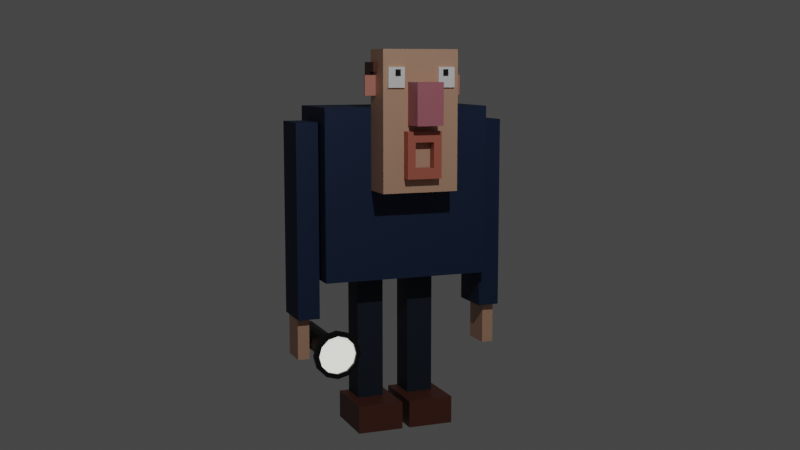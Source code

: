 # Source: part4.blend  (saved by Blender 2.92.15; exported with 4.5.12 LTS)
import bpy
from mathutils import Matrix  # noqa: F401  (used for matrix-valued properties, if any)

bpy.ops.wm.read_factory_settings(use_empty=True)
scene = bpy.context.scene
scene.name = 'Scene'

# ---- collections
col_collection = bpy.data.collections.new('Collection'); scene.collection.children.link(col_collection)
col_head = bpy.data.collections.new('Head'); col_collection.children.link(col_head)
col_body = bpy.data.collections.new('Body'); col_collection.children.link(col_body)

# ---- materials (node trees are filled in below, after node groups)
mat_black = bpy.data.materials.new('Black')
mat_black.use_transparent_shadow = False
mat_flash_light = bpy.data.materials.new('Flash-Light')
mat_flash_light.use_transparent_shadow = False
mat_white = bpy.data.materials.new('White')
mat_white.use_transparent_shadow = False
mat_skin = bpy.data.materials.new('Skin')
mat_skin.use_transparent_shadow = False
mat_pink = bpy.data.materials.new('Pink')
mat_pink.use_transparent_shadow = False
mat_skin_001 = bpy.data.materials.new('Skin.001')
mat_skin_001.use_transparent_shadow = False
mat_brown = bpy.data.materials.new('Brown')
mat_brown.use_transparent_shadow = False
mat_mouth = bpy.data.materials.new('Mouth')
mat_mouth.use_transparent_shadow = False
mat_jacket = bpy.data.materials.new('Jacket')
mat_jacket.alpha_threshold = 0.0
mat_jacket.use_transparent_shadow = False
mat_jacket.line_color = (0.0, 0.0, 0.0, 1.0)
mat_pants = bpy.data.materials.new('Pants')
mat_pants.alpha_threshold = 0.0
mat_pants.use_transparent_shadow = False
mat_pants.line_color = (0.0, 0.0, 0.0, 1.0)

# ---- material node trees
mat_black.use_nodes = True; mat_black.node_tree.nodes.clear()
_N = mat_black.node_tree.nodes; _L = mat_black.node_tree.links
n0 = _N.new('ShaderNodeBsdfPrincipled'); n0.name = 'Principled BSDF'; n0.location = (10, 300)
n0.distribution = 'GGX'
n0.subsurface_method = 'BURLEY'
n0.inputs[0].default_value = (0.0, 0.0, 0.0, 1.0)
n0.inputs[3].default_value = 1.45
n0.inputs[27].default_value = (0.0, 0.0, 0.0, 1.0)
n0.inputs[28].default_value = 1.0
n1 = _N.new('ShaderNodeOutputMaterial'); n1.name = 'Material Output'; n1.location = (300, 300)
_L.new(n0.outputs[0], n1.inputs[0])
n1.is_active_output = True
mat_flash_light.use_nodes = True; mat_flash_light.node_tree.nodes.clear()
_N = mat_flash_light.node_tree.nodes; _L = mat_flash_light.node_tree.links
n0 = _N.new('ShaderNodeBsdfPrincipled'); n0.name = 'Principled BSDF'; n0.location = (10, 300)
n0.distribution = 'GGX'
n0.subsurface_method = 'BURLEY'
n0.inputs[0].default_value = (0.8, 0.7305, 0.2469, 1.0)
n0.inputs[3].default_value = 1.45
n0.inputs[28].default_value = 1.0
n1 = _N.new('ShaderNodeOutputMaterial'); n1.name = 'Material Output'; n1.location = (300, 300)
_L.new(n0.outputs[0], n1.inputs[0])
n1.is_active_output = True
mat_white.use_nodes = True; mat_white.node_tree.nodes.clear()
_N = mat_white.node_tree.nodes; _L = mat_white.node_tree.links
n0 = _N.new('ShaderNodeOutputMaterial'); n0.name = 'Material Output'; n0.location = (300, 300)
n1 = _N.new('ShaderNodeBsdfPrincipled'); n1.name = 'Principled BSDF'; n1.location = (10, 300)
n1.distribution = 'GGX'
n1.subsurface_method = 'BURLEY'
n1.inputs[0].default_value = (1.0, 1.0, 1.0, 1.0)
n1.inputs[3].default_value = 1.45
n1.inputs[27].default_value = (0.0, 0.0, 0.0, 1.0)
n1.inputs[28].default_value = 1.0
_L.new(n1.outputs[0], n0.inputs[0])
n0.is_active_output = True
mat_skin.use_nodes = True; mat_skin.node_tree.nodes.clear()
_N = mat_skin.node_tree.nodes; _L = mat_skin.node_tree.links
n0 = _N.new('ShaderNodeBsdfPrincipled'); n0.name = 'Principled BSDF'; n0.location = (10, 300)
n0.distribution = 'GGX'
n0.subsurface_method = 'BURLEY'
n0.inputs[0].default_value = (0.65, 0.3776, 0.253, 1.0)
n0.inputs[3].default_value = 1.45
n0.inputs[27].default_value = (0.0, 0.0, 0.0, 1.0)
n0.inputs[28].default_value = 1.0
n1 = _N.new('ShaderNodeOutputMaterial'); n1.name = 'Material Output'; n1.location = (300, 300)
_L.new(n0.outputs[0], n1.inputs[0])
n1.is_active_output = True
mat_pink.use_nodes = True; mat_pink.node_tree.nodes.clear()
_N = mat_pink.node_tree.nodes; _L = mat_pink.node_tree.links
n0 = _N.new('ShaderNodeBsdfPrincipled'); n0.name = 'Principled BSDF'; n0.location = (10, 300)
n0.distribution = 'GGX'
n0.subsurface_method = 'BURLEY'
n0.inputs[0].default_value = (0.5173, 0.1657, 0.2064, 1.0)
n0.inputs[3].default_value = 1.45
n0.inputs[27].default_value = (0.0, 0.0, 0.0, 1.0)
n0.inputs[28].default_value = 1.0
n1 = _N.new('ShaderNodeOutputMaterial'); n1.name = 'Material Output'; n1.location = (300, 300)
_L.new(n0.outputs[0], n1.inputs[0])
n1.is_active_output = True
mat_skin_001.use_nodes = True; mat_skin_001.node_tree.nodes.clear()
_N = mat_skin_001.node_tree.nodes; _L = mat_skin_001.node_tree.links
n0 = _N.new('ShaderNodeBsdfPrincipled'); n0.name = 'Principled BSDF'; n0.location = (10, 300)
n0.distribution = 'GGX'
n0.subsurface_method = 'BURLEY'
n0.inputs[0].default_value = (0.65, 0.2496, 0.1901, 1.0)
n0.inputs[3].default_value = 1.45
n0.inputs[27].default_value = (0.0, 0.0, 0.0, 1.0)
n0.inputs[28].default_value = 1.0
n1 = _N.new('ShaderNodeOutputMaterial'); n1.name = 'Material Output'; n1.location = (300, 300)
_L.new(n0.outputs[0], n1.inputs[0])
n1.is_active_output = True
mat_brown.use_nodes = True; mat_brown.node_tree.nodes.clear()
_N = mat_brown.node_tree.nodes; _L = mat_brown.node_tree.links
n0 = _N.new('ShaderNodeBsdfPrincipled'); n0.name = 'Principled BSDF'; n0.location = (10, 300)
n0.distribution = 'GGX'
n0.subsurface_method = 'BURLEY'
n0.inputs[0].default_value = (0.1118, 0.03258, 0.01929, 1.0)
n0.inputs[3].default_value = 1.45
n0.inputs[27].default_value = (0.0, 0.0, 0.0, 1.0)
n0.inputs[28].default_value = 1.0
n1 = _N.new('ShaderNodeOutputMaterial'); n1.name = 'Material Output'; n1.location = (300, 300)
_L.new(n0.outputs[0], n1.inputs[0])
n1.is_active_output = True
mat_mouth.use_nodes = True; mat_mouth.node_tree.nodes.clear()
_N = mat_mouth.node_tree.nodes; _L = mat_mouth.node_tree.links
n0 = _N.new('ShaderNodeBsdfPrincipled'); n0.name = 'Principled BSDF'; n0.location = (10, 300)
n0.distribution = 'GGX'
n0.subsurface_method = 'BURLEY'
n0.inputs[0].default_value = (0.5489, 0.1475, 0.1014, 1.0)
n0.inputs[3].default_value = 1.45
n0.inputs[27].default_value = (0.0, 0.0, 0.0, 1.0)
n0.inputs[28].default_value = 1.0
n1 = _N.new('ShaderNodeOutputMaterial'); n1.name = 'Material Output'; n1.location = (300, 300)
_L.new(n0.outputs[0], n1.inputs[0])
n1.is_active_output = True
mat_jacket.use_nodes = True; mat_jacket.node_tree.nodes.clear()
_N = mat_jacket.node_tree.nodes; _L = mat_jacket.node_tree.links
n0 = _N.new('ShaderNodeOutputMaterial'); n0.name = 'Material Output'; n0.location = (300, 300)
n1 = _N.new('ShaderNodeBsdfPrincipled'); n1.name = 'Principled BSDF'; n1.location = (10, 300)
n1.distribution = 'GGX'
n1.subsurface_method = 'BURLEY'
n1.inputs[0].default_value = (0.005317, 0.02164, 0.0668, 1.0)
n1.inputs[2].default_value = 0.7227
n1.inputs[3].default_value = 1.45
n1.inputs[27].default_value = (0.0, 0.0, 0.0, 1.0)
n1.inputs[28].default_value = 1.0
_L.new(n1.outputs[0], n0.inputs[0])
n0.is_active_output = True
mat_pants.use_nodes = True; mat_pants.node_tree.nodes.clear()
_N = mat_pants.node_tree.nodes; _L = mat_pants.node_tree.links
n0 = _N.new('ShaderNodeOutputMaterial'); n0.name = 'Material Output'; n0.location = (300, 300)
n1 = _N.new('ShaderNodeBsdfPrincipled'); n1.name = 'Principled BSDF'; n1.location = (10, 300)
n1.distribution = 'GGX'
n1.subsurface_method = 'BURLEY'
n1.inputs[0].default_value = (0.006417, 0.01624, 0.0325, 1.0)
n1.inputs[2].default_value = 0.7227
n1.inputs[3].default_value = 1.45
n1.inputs[27].default_value = (0.0, 0.0, 0.0, 1.0)
n1.inputs[28].default_value = 1.0
_L.new(n1.outputs[0], n0.inputs[0])
n0.is_active_output = True

# ---- world
world_world = bpy.data.worlds.new('World'); scene.world = world_world
world_world.use_nodes = True; world_world.node_tree.nodes.clear()
_N = world_world.node_tree.nodes; _L = world_world.node_tree.links
n0 = _N.new('ShaderNodeOutputWorld'); n0.name = 'World Output'; n0.location = (300, 300)
n1 = _N.new('ShaderNodeBackground'); n1.name = 'Background'; n1.location = (10, 300)
n1.inputs[0].default_value = (0.05088, 0.05088, 0.05088, 1.0)
_L.new(n1.outputs[0], n0.inputs[0])
n0.is_active_output = True
world_world.color = (0.05088, 0.05088, 0.05088)
world_world.use_sun_shadow = False
world_world.sun_shadow_jitter_overblur = 0.0

# ---- cameras
cam_camera = bpy.data.cameras.new('Camera')
cam_camera.clip_end = 100.0
cam_camera.ortho_scale = 7.314

# ---- lights
light_light = bpy.data.lights.new('Light', 'POINT')
light_light.transmission_factor = 0.0
light_light.energy = 1000.0
light_light.shadow_soft_size = 0.1
light_light.shadow_maximum_resolution = 0.006
light_light.use_absolute_resolution = True

# ---- meshes
me_cylinder = bpy.data.meshes.new('Cylinder')
me_cylinder.from_pydata([(0.0, 1.0, -1.307), (0.0, 1.0, 0.6928), (0.5, 0.866, -1.307), (0.5, 0.866, 0.6928), (0.866, 0.5, -1.307), (0.866, 0.5, 0.6928), (1.0, -8.591e-08, -1.307), (1.0, -8.591e-08, 0.6928), (0.866, -0.5, -1.307), (0.866, -0.5, 0.6928), (0.5, -0.866, -1.307), (0.5, -0.866, 0.6928), (1.51e-07, -1.0, -1.307), (1.51e-07, -1.0, 0.6928), (-0.5, -0.866, -1.307), (-0.5, -0.866, 0.6928), (-0.866, -0.5, -1.307), (-0.866, -0.5, 0.6928), (-1.0, -5.071e-07, -1.307), (-1.0, -5.071e-07, 0.6928), (-0.866, 0.5, -1.307), (-0.866, 0.5, 0.6928), (-0.5, 0.866, -1.307), (-0.5, 0.866, 0.6928), (0.5, 0.866, 0.6928), (0.0, 1.0, 0.6928), (0.866, 0.5, 0.6928), (1.0, -8.591e-08, 0.6928), (0.866, -0.5, 0.6928), (0.5, -0.866, 0.6928), (1.51e-07, -1.0, 0.6928), (-0.5, -0.866, 0.6928), (-0.866, -0.5, 0.6928), (-1.0, -5.071e-07, 0.6928), (-0.866, 0.5, 0.6928), (-0.5, 0.866, 0.6928), (0.9784, 1.695, 1.384), (6.097e-07, 1.957, 1.384), (1.695, 0.9784, 1.384), (1.957, -1.188e-07, 1.384), (1.695, -0.9784, 1.384), (0.9784, -1.695, 1.384), (9.052e-07, -1.957, 1.384), (-0.9784, -1.695, 1.384), (-1.695, -0.9784, 1.384), (-1.957, -9.43e-07, 1.384), (-1.695, 0.9784, 1.384), (-0.9784, 1.695, 1.384), (0.7844, 1.359, 1.536), (6.636e-07, 1.569, 1.536), (1.359, 0.7844, 1.536), (1.569, -7.694e-08, 1.536), (1.359, -0.7844, 1.536), (0.7844, -1.359, 1.536), (8.453e-07, -1.569, 1.536), (-0.7844, -1.359, 1.536), (-1.359, -0.7844, 1.536), (-1.569, -7.575e-07, 1.536), (-1.359, 0.7844, 1.536), (-0.7844, 1.359, 1.536), (0.9784, 1.695, 1.536), (6.097e-07, 1.957, 1.536), (1.695, 0.9784, 1.536), (1.957, -1.188e-07, 1.536), (1.695, -0.9784, 1.536), (0.9784, -1.695, 1.536), (9.052e-07, -1.957, 1.536), (-0.9784, -1.695, 1.536), (-1.695, -0.9784, 1.536), (-1.957, -9.43e-07, 1.536), (-1.695, 0.9784, 1.536), (-0.9784, 1.695, 1.536), (0.7844, 1.359, 1.536), (6.636e-07, 1.569, 1.536), (1.359, 0.7844, 1.536), (1.569, -7.694e-08, 1.536), (1.359, -0.7844, 1.536), (0.7844, -1.359, 1.536), (8.453e-07, -1.569, 1.536), (-0.7844, -1.359, 1.536), (-1.359, -0.7844, 1.536), (-1.569, -7.575e-07, 1.536), (-1.359, 0.7844, 1.536), (-0.7844, 1.359, 1.536), (0.7844, 1.359, 1.461), (6.755e-07, 1.569, 1.461), (1.359, 0.7844, 1.461), (1.569, -7.694e-08, 1.461), (1.359, -0.7844, 1.461), (0.7844, -1.359, 1.461), (8.573e-07, -1.569, 1.461), (-0.7844, -1.359, 1.461), (-1.359, -0.7844, 1.461), (-1.569, -7.575e-07, 1.461), (-1.359, 0.7844, 1.461), (-0.7844, 1.359, 1.461)], [], [(0, 1, 3, 2), (2, 3, 5, 4), (4, 5, 7, 6), (6, 7, 9, 8), (8, 9, 11, 10), (10, 11, 13, 12), (12, 13, 15, 14), (14, 15, 17, 16), (16, 17, 19, 18), (18, 19, 21, 20), (9, 7, 27, 28), (20, 21, 23, 22), (22, 23, 1, 0), (0, 2, 4, 6, 8, 10, 12, 14, 16, 18, 20, 22), (34, 33, 45, 46), (1, 23, 35, 25), (3, 1, 25, 24), (7, 5, 26, 27), (23, 21, 34, 35), (5, 3, 24, 26), (21, 19, 33, 34), (19, 17, 32, 33), (17, 15, 31, 32), (15, 13, 30, 31), (13, 11, 29, 30), (11, 9, 28, 29), (40, 39, 63, 64), (31, 30, 42, 43), (28, 27, 39, 40), (35, 34, 46, 47), (24, 25, 37, 36), (32, 31, 43, 44), (29, 28, 40, 41), (25, 35, 47, 37), (26, 24, 36, 38), (33, 32, 44, 45), (30, 29, 41, 42), (27, 26, 38, 39), (50, 48, 72, 74), (47, 46, 70, 71), (36, 37, 61, 60), (44, 43, 67, 68), (41, 40, 64, 65), (37, 47, 71, 61), (38, 36, 60, 62), (45, 44, 68, 69), (42, 41, 65, 66), (39, 38, 62, 63), (46, 45, 69, 70), (43, 42, 66, 67), (49, 48, 60, 61), (48, 50, 62, 60), (50, 51, 63, 62), (51, 52, 64, 63), (52, 53, 65, 64), (53, 54, 66, 65), (54, 55, 67, 66), (55, 56, 68, 67), (56, 57, 69, 68), (57, 58, 70, 69), (58, 59, 71, 70), (59, 49, 61, 71), (76, 75, 87, 88), (57, 56, 80, 81), (54, 53, 77, 78), (51, 50, 74, 75), (58, 57, 81, 82), (55, 54, 78, 79), (52, 51, 75, 76), (59, 58, 82, 83), (48, 49, 73, 72), (56, 55, 79, 80), (53, 52, 76, 77), (49, 59, 83, 73), (84, 85, 95, 94, 93, 92, 91, 90, 89, 88, 87, 86), (83, 82, 94, 95), (72, 73, 85, 84), (80, 79, 91, 92), (77, 76, 88, 89), (73, 83, 95, 85), (74, 72, 84, 86), (81, 80, 92, 93), (78, 77, 89, 90), (75, 74, 86, 87), (82, 81, 93, 94), (79, 78, 90, 91)])
me_cylinder.polygons.foreach_set('material_index', [0, 0, 0, 0, 0, 0, 0, 0, 0, 0, 0, 0, 0, 0, 0, 0, 0, 0, 0, 0, 0, 0, 0, 0, 0, 0, 0, 0, 0, 0, 0, 0, 0, 0, 0, 0, 0, 0, 0, 0, 0, 0, 0, 0, 0, 0, 0, 0, 0, 0, 0, 0, 0, 0, 0, 0, 0, 0, 0, 0, 0, 0, 0, 0, 0, 0, 0, 0, 0, 0, 0, 0, 0, 0, 1, 0, 0, 0, 0, 0, 0, 0, 0, 0, 0, 0])
_uv = me_cylinder.uv_layers.new(name='UVMap')
_uv.uv.foreach_set('vector', [1.0, 0.5, 1.0, 1.0, 0.9167, 1.0, 0.9167, 0.5, 0.9167, 0.5, 0.9167, 1.0, 0.8333, 1.0, 0.8333, 0.5, 0.8333, 0.5, 0.8333, 1.0, 0.75, 1.0, 0.75, 0.5, 0.75, 0.5, 0.75, 1.0, 0.6667, 1.0, 0.6667, 0.5, 0.6667, 0.5, 0.6667, 1.0, 0.5833, 1.0, 0.5833, 0.5, 0.5833, 0.5, 0.5833, 1.0, 0.5, 1.0, 0.5, 0.5, 0.5, 0.5, 0.5, 1.0, 0.4167, 1.0, 0.4167, 0.5, 0.4167, 0.5, 0.4167, 1.0, 0.3333, 1.0, 0.3333, 0.5, 0.3333, 0.5, 0.3333, 1.0, 0.25, 1.0, 0.25, 0.5, 0.25, 0.5, 0.25, 1.0, 0.1667, 1.0, 0.1667, 0.5, 0.6667, 1.0, 0.75, 1.0, 0.75, 1.0, 0.6667, 1.0, 0.1667, 0.5, 0.1667, 1.0, 0.08333, 1.0, 0.08333, 0.5, 0.08333, 0.5, 0.08333, 1.0, 7.451e-08, 1.0, 7.451e-08, 0.5, 0.75, 0.49, 0.87, 0.4578, 0.9578, 0.37, 0.99, 0.25, 0.9578, 0.13, 0.87, 0.04215, 0.75, 0.01, 0.63, 0.04215, 0.5422, 0.13, 0.51, 0.25, 0.5422, 0.37, 0.63, 0.4578, 0.1667, 1.0, 0.25, 1.0, 0.25, 1.0, 0.1667, 1.0, 7.451e-08, 1.0, 0.08333, 1.0, 0.08333, 1.0, 7.451e-08, 1.0, 0.9167, 1.0, 1.0, 1.0, 1.0, 1.0, 0.9167, 1.0, 0.75, 1.0, 0.8333, 1.0, 0.8333, 1.0, 0.75, 1.0, 0.08333, 1.0, 0.1667, 1.0, 0.1667, 1.0, 0.08333, 1.0, 0.8333, 1.0, 0.9167, 1.0, 0.9167, 1.0, 0.8333, 1.0, 0.1667, 1.0, 0.25, 1.0, 0.25, 1.0, 0.1667, 1.0, 0.25, 1.0, 0.3333, 1.0, 0.3333, 1.0, 0.25, 1.0, 0.3333, 1.0, 0.4167, 1.0, 0.4167, 1.0, 0.3333, 1.0, 0.4167, 1.0, 0.5, 1.0, 0.5, 1.0, 0.4167, 1.0, 0.5, 1.0, 0.5833, 1.0, 0.5833, 1.0, 0.5, 1.0, 0.5833, 1.0, 0.6667, 1.0, 0.6667, 1.0, 0.5833, 1.0, 0.6667, 1.0, 0.75, 1.0, 0.75, 1.0, 0.6667, 1.0, 0.4167, 1.0, 0.5, 1.0, 0.5, 1.0, 0.4167, 1.0, 0.6667, 1.0, 0.75, 1.0, 0.75, 1.0, 0.6667, 1.0, 0.08333, 1.0, 0.1667, 1.0, 0.1667, 1.0, 0.08333, 1.0, 0.9167, 1.0, 1.0, 1.0, 1.0, 1.0, 0.9167, 1.0, 0.3333, 1.0, 0.4167, 1.0, 0.4167, 1.0, 0.3333, 1.0, 0.5833, 1.0, 0.6667, 1.0, 0.6667, 1.0, 0.5833, 1.0, 7.451e-08, 1.0, 0.08333, 1.0, 0.08333, 1.0, 7.451e-08, 1.0, 0.8333, 1.0, 0.9167, 1.0, 0.9167, 1.0, 0.8333, 1.0, 0.25, 1.0, 0.3333, 1.0, 0.3333, 1.0, 0.25, 1.0, 0.5, 1.0, 0.5833, 1.0, 0.5833, 1.0, 0.5, 1.0, 0.75, 1.0, 0.8333, 1.0, 0.8333, 1.0, 0.75, 1.0, 0.4166, 0.3462, 0.3462, 0.4166, 0.3462, 0.4166, 0.4166, 0.3462, 0.08333, 1.0, 0.1667, 1.0, 0.1667, 1.0, 0.08333, 1.0, 0.9167, 1.0, 1.0, 1.0, 1.0, 1.0, 0.9167, 1.0, 0.3333, 1.0, 0.4167, 1.0, 0.4167, 1.0, 0.3333, 1.0, 0.5833, 1.0, 0.6667, 1.0, 0.6667, 1.0, 0.5833, 1.0, 7.451e-08, 1.0, 0.08333, 1.0, 0.08333, 1.0, 7.451e-08, 1.0, 0.8333, 1.0, 0.9167, 1.0, 0.9167, 1.0, 0.8333, 1.0, 0.25, 1.0, 0.3333, 1.0, 0.3333, 1.0, 0.25, 1.0, 0.5, 1.0, 0.5833, 1.0, 0.5833, 1.0, 0.5, 1.0, 0.75, 1.0, 0.8333, 1.0, 0.8333, 1.0, 0.75, 1.0, 0.1667, 1.0, 0.25, 1.0, 0.25, 1.0, 0.1667, 1.0, 0.4167, 1.0, 0.5, 1.0, 0.5, 1.0, 0.4167, 1.0, 0.25, 0.4424, 0.3462, 0.4166, 0.37, 0.4578, 0.25, 0.49, 0.3462, 0.4166, 0.4166, 0.3462, 0.4578, 0.37, 0.37, 0.4578, 0.4166, 0.3462, 0.4424, 0.25, 0.49, 0.25, 0.4578, 0.37, 0.4424, 0.25, 0.4166, 0.1538, 0.4578, 0.13, 0.49, 0.25, 0.4166, 0.1538, 0.3462, 0.08337, 0.37, 0.04215, 0.4578, 0.13, 0.3462, 0.08337, 0.25, 0.0576, 0.25, 0.01, 0.37, 0.04215, 0.25, 0.0576, 0.1538, 0.08337, 0.13, 0.04215, 0.25, 0.01, 0.1538, 0.08337, 0.08337, 0.1538, 0.04215, 0.13, 0.13, 0.04215, 0.08337, 0.1538, 0.0576, 0.25, 0.01, 0.25, 0.04215, 0.13, 0.0576, 0.25, 0.08337, 0.3462, 0.04215, 0.37, 0.01, 0.25, 0.08337, 0.3462, 0.1538, 0.4166, 0.13, 0.4578, 0.04215, 0.37, 0.1538, 0.4166, 0.25, 0.4424, 0.25, 0.49, 0.13, 0.4578, 0.4166, 0.1538, 0.4424, 0.25, 0.4424, 0.25, 0.4166, 0.1538, 0.0576, 0.25, 0.08337, 0.1538, 0.08337, 0.1538, 0.0576, 0.25, 0.25, 0.0576, 0.3462, 0.08337, 0.3462, 0.08337, 0.25, 0.0576, 0.4424, 0.25, 0.4166, 0.3462, 0.4166, 0.3462, 0.4424, 0.25, 0.08337, 0.3462, 0.0576, 0.25, 0.0576, 0.25, 0.08337, 0.3462, 0.1538, 0.08337, 0.25, 0.0576, 0.25, 0.0576, 0.1538, 0.08337, 0.4166, 0.1538, 0.4424, 0.25, 0.4424, 0.25, 0.4166, 0.1538, 0.1538, 0.4166, 0.08337, 0.3462, 0.08337, 0.3462, 0.1538, 0.4166, 0.3462, 0.4166, 0.25, 0.4424, 0.25, 0.4424, 0.3462, 0.4166, 0.08337, 0.1538, 0.1538, 0.08337, 0.1538, 0.08337, 0.08337, 0.1538, 0.3462, 0.08337, 0.4166, 0.1538, 0.4166, 0.1538, 0.3462, 0.08337, 0.25, 0.4424, 0.1538, 0.4166, 0.1538, 0.4166, 0.25, 0.4424, 0.3462, 0.4166, 0.25, 0.4424, 0.1538, 0.4166, 0.08337, 0.3462, 0.0576, 0.25, 0.08337, 0.1538, 0.1538, 0.08337, 0.25, 0.0576, 0.3462, 0.08337, 0.4166, 0.1538, 0.4424, 0.25, 0.4166, 0.3462, 0.1538, 0.4166, 0.08337, 0.3462, 0.08337, 0.3462, 0.1538, 0.4166, 0.3462, 0.4166, 0.25, 0.4424, 0.25, 0.4424, 0.3462, 0.4166, 0.08337, 0.1538, 0.1538, 0.08337, 0.1538, 0.08337, 0.08337, 0.1538, 0.3462, 0.08337, 0.4166, 0.1538, 0.4166, 0.1538, 0.3462, 0.08337, 0.25, 0.4424, 0.1538, 0.4166, 0.1538, 0.4166, 0.25, 0.4424, 0.4166, 0.3462, 0.3462, 0.4166, 0.3462, 0.4166, 0.4166, 0.3462, 0.0576, 0.25, 0.08337, 0.1538, 0.08337, 0.1538, 0.0576, 0.25, 0.25, 0.0576, 0.3462, 0.08337, 0.3462, 0.08337, 0.25, 0.0576, 0.4424, 0.25, 0.4166, 0.3462, 0.4166, 0.3462, 0.4424, 0.25, 0.08337, 0.3462, 0.0576, 0.25, 0.0576, 0.25, 0.08337, 0.3462, 0.1538, 0.08337, 0.25, 0.0576, 0.25, 0.0576, 0.1538, 0.08337])
me_cylinder.materials.append(mat_black)
me_cylinder.materials.append(mat_flash_light)
me_cylinder.use_remesh_fix_poles = True
me_cylinder.use_remesh_preserve_attributes = False
me_cylinder.use_mirror_vertex_groups = False
me_cylinder.update()
me_cube_011 = bpy.data.meshes.new('Cube.011')
me_cube_011.from_pydata([(-1.0, -1.0, -1.0), (-1.0, -1.0, 1.0), (-1.0, 1.0, -1.0), (-1.0, 1.0, 1.0), (1.0, -1.0, -1.0), (1.0, -1.0, 1.0), (1.0, 1.0, -1.0), (1.0, 1.0, 1.0)], [], [(0, 1, 3, 2), (2, 3, 7, 6), (6, 7, 5, 4), (4, 5, 1, 0), (2, 6, 4, 0), (7, 3, 1, 5)])
_uv = me_cube_011.uv_layers.new(name='UVMap')
_uv.uv.foreach_set('vector', [0.375, 0.0, 0.625, 0.0, 0.625, 0.25, 0.375, 0.25, 0.375, 0.25, 0.625, 0.25, 0.625, 0.5, 0.375, 0.5, 0.375, 0.5, 0.625, 0.5, 0.625, 0.75, 0.375, 0.75, 0.375, 0.75, 0.625, 0.75, 0.625, 1.0, 0.375, 1.0, 0.125, 0.5, 0.375, 0.5, 0.375, 0.75, 0.125, 0.75, 0.625, 0.5, 0.875, 0.5, 0.875, 0.75, 0.625, 0.75])
me_cube_011.materials.append(mat_white)
me_cube_011.use_remesh_fix_poles = True
me_cube_011.use_remesh_preserve_attributes = False
me_cube_011.use_mirror_vertex_groups = False
me_cube_011.update()
me_cube_012 = bpy.data.meshes.new('Cube.012')
me_cube_012.from_pydata([(-1.0, -1.0, -1.0), (-1.0, -1.0, 1.0), (-1.0, 1.0, -1.0), (-1.0, 1.0, 1.0), (1.0, -1.0, -1.0), (1.0, -1.0, 1.0), (1.0, 1.0, -1.0), (1.0, 1.0, 1.0)], [], [(0, 1, 3, 2), (2, 3, 7, 6), (6, 7, 5, 4), (4, 5, 1, 0), (2, 6, 4, 0), (7, 3, 1, 5)])
_uv = me_cube_012.uv_layers.new(name='UVMap')
_uv.uv.foreach_set('vector', [0.375, 0.0, 0.625, 0.0, 0.625, 0.25, 0.375, 0.25, 0.375, 0.25, 0.625, 0.25, 0.625, 0.5, 0.375, 0.5, 0.375, 0.5, 0.625, 0.5, 0.625, 0.75, 0.375, 0.75, 0.375, 0.75, 0.625, 0.75, 0.625, 1.0, 0.375, 1.0, 0.125, 0.5, 0.375, 0.5, 0.375, 0.75, 0.125, 0.75, 0.625, 0.5, 0.875, 0.5, 0.875, 0.75, 0.625, 0.75])
me_cube_012.materials.append(mat_white)
me_cube_012.use_remesh_fix_poles = True
me_cube_012.use_remesh_preserve_attributes = False
me_cube_012.use_mirror_vertex_groups = False
me_cube_012.update()
me_cube_001 = bpy.data.meshes.new('Cube.001')
me_cube_001.from_pydata([(1.0, 1.0, 1.0), (1.0, 1.0, -1.0), (1.0, -1.0, 1.0), (1.0, -1.0, -1.0), (-1.0, 1.0, 1.0), (-1.0, 1.0, -1.0), (-1.0, -1.0, 1.0), (-1.0, -1.0, -1.0)], [], [(0, 4, 6, 2), (3, 2, 6, 7), (7, 6, 4, 5), (5, 1, 3, 7), (1, 0, 2, 3), (5, 4, 0, 1)])
_uv = me_cube_001.uv_layers.new(name='UVMap')
_uv.uv.foreach_set('vector', [0.625, 0.5, 0.875, 0.5, 0.875, 0.75, 0.625, 0.75, 0.375, 0.75, 0.625, 0.75, 0.625, 1.0, 0.375, 1.0, 0.375, 0.0, 0.625, 0.0, 0.625, 0.25, 0.375, 0.25, 0.125, 0.5, 0.375, 0.5, 0.375, 0.75, 0.125, 0.75, 0.375, 0.5, 0.625, 0.5, 0.625, 0.75, 0.375, 0.75, 0.375, 0.25, 0.625, 0.25, 0.625, 0.5, 0.375, 0.5])
me_cube_001.materials.append(mat_skin)
me_cube_001.use_remesh_preserve_volume = False
me_cube_001.use_remesh_preserve_attributes = False
me_cube_001.use_mirror_vertex_groups = False
me_cube_001.update()
me_cube_010 = bpy.data.meshes.new('Cube.010')
me_cube_010.from_pydata([(-1.0, -1.0, -1.0), (-1.0, -1.0, 1.0), (-1.0, 1.0, -1.0), (-1.0, 1.0, 1.0), (1.0, -1.0, -1.0), (1.0, -1.0, 1.0), (1.0, 1.0, -1.0), (1.0, 1.0, 1.0)], [], [(0, 1, 3, 2), (2, 3, 7, 6), (6, 7, 5, 4), (4, 5, 1, 0), (2, 6, 4, 0), (7, 3, 1, 5)])
_uv = me_cube_010.uv_layers.new(name='UVMap')
_uv.uv.foreach_set('vector', [0.375, 0.0, 0.625, 0.0, 0.625, 0.25, 0.375, 0.25, 0.375, 0.25, 0.625, 0.25, 0.625, 0.5, 0.375, 0.5, 0.375, 0.5, 0.625, 0.5, 0.625, 0.75, 0.375, 0.75, 0.375, 0.75, 0.625, 0.75, 0.625, 1.0, 0.375, 1.0, 0.125, 0.5, 0.375, 0.5, 0.375, 0.75, 0.125, 0.75, 0.625, 0.5, 0.875, 0.5, 0.875, 0.75, 0.625, 0.75])
me_cube_010.materials.append(mat_pink)
me_cube_010.use_remesh_fix_poles = True
me_cube_010.use_remesh_preserve_attributes = False
me_cube_010.use_mirror_vertex_groups = False
me_cube_010.update()
me_cube_013 = bpy.data.meshes.new('Cube.013')
me_cube_013.from_pydata([(-1.0, -1.0, -1.0), (-1.0, -1.0, 1.0), (-1.0, 1.0, -1.0), (-1.0, 1.0, 1.0), (1.0, -1.0, -1.0), (1.0, -1.0, 1.0), (1.0, 1.0, -1.0), (1.0, 1.0, 1.0)], [], [(0, 1, 3, 2), (2, 3, 7, 6), (6, 7, 5, 4), (4, 5, 1, 0), (2, 6, 4, 0), (7, 3, 1, 5)])
_uv = me_cube_013.uv_layers.new(name='UVMap')
_uv.uv.foreach_set('vector', [0.375, 0.0, 0.625, 0.0, 0.625, 0.25, 0.375, 0.25, 0.375, 0.25, 0.625, 0.25, 0.625, 0.5, 0.375, 0.5, 0.375, 0.5, 0.625, 0.5, 0.625, 0.75, 0.375, 0.75, 0.375, 0.75, 0.625, 0.75, 0.625, 1.0, 0.375, 1.0, 0.125, 0.5, 0.375, 0.5, 0.375, 0.75, 0.125, 0.75, 0.625, 0.5, 0.875, 0.5, 0.875, 0.75, 0.625, 0.75])
me_cube_013.materials.append(mat_skin_001)
me_cube_013.use_remesh_fix_poles = True
me_cube_013.use_remesh_preserve_attributes = False
me_cube_013.use_mirror_vertex_groups = False
me_cube_013.update()
me_cube_014 = bpy.data.meshes.new('Cube.014')
me_cube_014.from_pydata([(-1.0, -1.0, -1.0), (-1.0, -1.0, 1.0), (-1.0, 1.0, -1.0), (-1.0, 1.0, 1.0), (1.0, -1.0, -1.0), (1.0, -1.0, 1.0), (1.0, 1.0, -1.0), (1.0, 1.0, 1.0)], [], [(0, 1, 3, 2), (2, 3, 7, 6), (6, 7, 5, 4), (4, 5, 1, 0), (2, 6, 4, 0), (7, 3, 1, 5)])
_uv = me_cube_014.uv_layers.new(name='UVMap')
_uv.uv.foreach_set('vector', [0.375, 0.0, 0.625, 0.0, 0.625, 0.25, 0.375, 0.25, 0.375, 0.25, 0.625, 0.25, 0.625, 0.5, 0.375, 0.5, 0.375, 0.5, 0.625, 0.5, 0.625, 0.75, 0.375, 0.75, 0.375, 0.75, 0.625, 0.75, 0.625, 1.0, 0.375, 1.0, 0.125, 0.5, 0.375, 0.5, 0.375, 0.75, 0.125, 0.75, 0.625, 0.5, 0.875, 0.5, 0.875, 0.75, 0.625, 0.75])
me_cube_014.materials.append(mat_skin_001)
me_cube_014.use_remesh_fix_poles = True
me_cube_014.use_remesh_preserve_attributes = False
me_cube_014.use_mirror_vertex_groups = False
me_cube_014.update()
me_cube_015 = bpy.data.meshes.new('Cube.015')
me_cube_015.from_pydata([(-1.0, -1.0, -1.0), (-1.0, -1.0, 1.0), (-1.0, 1.0, -1.0), (-1.0, 1.0, 1.0), (1.0, -1.0, -1.0), (1.0, -1.0, 1.0), (1.0, 1.0, -1.0), (1.0, 1.0, 1.0), (-1.0, -1.0, 0.0), (-1.0, 1.0, 0.0), (1.0, 1.0, 0.0), (1.0, -1.0, 0.0), (-1.0, -2.872, 0.0), (-1.0, -2.872, 1.0), (1.0, -2.872, 1.0), (1.0, -2.872, 0.0)], [], [(8, 1, 3, 9), (9, 3, 7, 10), (10, 7, 5, 11), (8, 11, 15, 12), (2, 6, 4, 0), (7, 3, 1, 5), (4, 11, 8, 0), (6, 10, 11, 4), (2, 9, 10, 6), (0, 8, 9, 2), (15, 14, 13, 12), (1, 8, 12, 13), (11, 5, 14, 15), (5, 1, 13, 14)])
_uv = me_cube_015.uv_layers.new(name='UVMap')
_uv.uv.foreach_set('vector', [0.5, 0.0, 0.625, 0.0, 0.625, 0.25, 0.5, 0.25, 0.5, 0.25, 0.625, 0.25, 0.625, 0.5, 0.5, 0.5, 0.5, 0.5, 0.625, 0.5, 0.625, 0.75, 0.5, 0.75, 0.5, 1.0, 0.5, 0.75, 0.5, 0.75, 0.5, 1.0, 0.125, 0.5, 0.375, 0.5, 0.375, 0.75, 0.125, 0.75, 0.625, 0.5, 0.875, 0.5, 0.875, 0.75, 0.625, 0.75, 0.375, 0.75, 0.5, 0.75, 0.5, 1.0, 0.375, 1.0, 0.375, 0.5, 0.5, 0.5, 0.5, 0.75, 0.375, 0.75, 0.375, 0.25, 0.5, 0.25, 0.5, 0.5, 0.375, 0.5, 0.375, 0.0, 0.5, 0.0, 0.5, 0.25, 0.375, 0.25, 0.5, 0.75, 0.625, 0.75, 0.625, 1.0, 0.5, 1.0, 0.625, 0.0, 0.5, 0.0, 0.5, 0.0, 0.625, 0.0, 0.5, 0.75, 0.625, 0.75, 0.625, 0.75, 0.5, 0.75, 0.625, 0.75, 0.875, 0.75, 0.875, 0.75, 0.625, 0.75])
me_cube_015.materials.append(mat_brown)
me_cube_015.use_remesh_fix_poles = True
me_cube_015.use_remesh_preserve_attributes = False
me_cube_015.use_mirror_vertex_groups = False
me_cube_015.update()
me_cube_016 = bpy.data.meshes.new('Cube.016')
me_cube_016.from_pydata([(-1.0, -1.0, -1.0), (-1.0, -1.0, 1.0), (-0.5443, 1.0, -0.5443), (-0.5443, 1.0, 0.5443), (1.0, -1.0, -1.0), (1.0, -1.0, 1.0), (0.5443, 1.0, -0.5443), (0.5443, 1.0, 0.5443), (-1.0, 1.0, 1.0), (-1.0, 1.0, -1.0), (1.0, 1.0, -1.0), (1.0, 1.0, 1.0), (-0.5443, -0.5445, 0.5443), (-0.5443, -0.5445, -0.5443), (0.5443, -0.5445, -0.5443), (0.5443, -0.5445, 0.5443)], [], [(0, 1, 8, 9), (6, 2, 13, 14), (10, 11, 5, 4), (4, 5, 1, 0), (9, 10, 4, 0), (11, 8, 1, 5), (3, 2, 9, 8), (2, 6, 10, 9), (7, 3, 8, 11), (6, 7, 11, 10), (3, 7, 15, 12), (2, 3, 12, 13), (7, 6, 14, 15)])
_uv = me_cube_016.uv_layers.new(name='UVMap')
_uv.uv.foreach_set('vector', [0.375, 0.0, 0.625, 0.0, 0.625, 0.25, 0.375, 0.25, 0.432, 0.443, 0.432, 0.307, 0.432, 0.307, 0.432, 0.443, 0.375, 0.5, 0.625, 0.5, 0.625, 0.75, 0.375, 0.75, 0.375, 0.75, 0.625, 0.75, 0.625, 1.0, 0.375, 1.0, 0.125, 0.5, 0.375, 0.5, 0.375, 0.75, 0.125, 0.75, 0.625, 0.5, 0.875, 0.5, 0.875, 0.75, 0.625, 0.75, 0.568, 0.307, 0.432, 0.307, 0.375, 0.25, 0.625, 0.25, 0.432, 0.307, 0.432, 0.443, 0.375, 0.5, 0.375, 0.25, 0.568, 0.443, 0.568, 0.307, 0.625, 0.25, 0.625, 0.5, 0.432, 0.443, 0.568, 0.443, 0.625, 0.5, 0.375, 0.5, 0.568, 0.307, 0.568, 0.443, 0.568, 0.443, 0.568, 0.307, 0.432, 0.307, 0.568, 0.307, 0.568, 0.307, 0.432, 0.307, 0.568, 0.443, 0.432, 0.443, 0.432, 0.443, 0.568, 0.443])
me_cube_016.materials.append(mat_mouth)
me_cube_016.use_remesh_fix_poles = True
me_cube_016.use_remesh_preserve_attributes = False
me_cube_016.use_mirror_vertex_groups = False
me_cube_016.update()
me_cube_017 = bpy.data.meshes.new('Cube.017')
me_cube_017.from_pydata([(-1.0, -1.0, -1.0), (-1.0, -1.0, 1.0), (-1.0, 1.0, -1.0), (-1.0, 1.0, 1.0), (1.0, -1.0, -1.0), (1.0, -1.0, 1.0), (1.0, 1.0, -1.0), (1.0, 1.0, 1.0)], [], [(0, 1, 3, 2), (2, 3, 7, 6), (6, 7, 5, 4), (4, 5, 1, 0), (2, 6, 4, 0), (7, 3, 1, 5)])
_uv = me_cube_017.uv_layers.new(name='UVMap')
_uv.uv.foreach_set('vector', [0.375, 0.0, 0.625, 0.0, 0.625, 0.25, 0.375, 0.25, 0.375, 0.25, 0.625, 0.25, 0.625, 0.5, 0.375, 0.5, 0.375, 0.5, 0.625, 0.5, 0.625, 0.75, 0.375, 0.75, 0.375, 0.75, 0.625, 0.75, 0.625, 1.0, 0.375, 1.0, 0.125, 0.5, 0.375, 0.5, 0.375, 0.75, 0.125, 0.75, 0.625, 0.5, 0.875, 0.5, 0.875, 0.75, 0.625, 0.75])
me_cube_017.materials.append(mat_black)
me_cube_017.use_remesh_fix_poles = True
me_cube_017.use_remesh_preserve_attributes = False
me_cube_017.use_mirror_vertex_groups = False
me_cube_017.update()
me_cube_018 = bpy.data.meshes.new('Cube.018')
me_cube_018.from_pydata([(-1.0, -1.0, -1.0), (-1.0, -1.0, 1.0), (-1.0, 1.0, -1.0), (-1.0, 1.0, 1.0), (1.0, -1.0, -1.0), (1.0, -1.0, 1.0), (1.0, 1.0, -1.0), (1.0, 1.0, 1.0)], [], [(0, 1, 3, 2), (2, 3, 7, 6), (6, 7, 5, 4), (4, 5, 1, 0), (2, 6, 4, 0), (7, 3, 1, 5)])
_uv = me_cube_018.uv_layers.new(name='UVMap')
_uv.uv.foreach_set('vector', [0.375, 0.0, 0.625, 0.0, 0.625, 0.25, 0.375, 0.25, 0.375, 0.25, 0.625, 0.25, 0.625, 0.5, 0.375, 0.5, 0.375, 0.5, 0.625, 0.5, 0.625, 0.75, 0.375, 0.75, 0.375, 0.75, 0.625, 0.75, 0.625, 1.0, 0.375, 1.0, 0.125, 0.5, 0.375, 0.5, 0.375, 0.75, 0.125, 0.75, 0.625, 0.5, 0.875, 0.5, 0.875, 0.75, 0.625, 0.75])
me_cube_018.materials.append(mat_black)
me_cube_018.use_remesh_fix_poles = True
me_cube_018.use_remesh_preserve_attributes = False
me_cube_018.use_mirror_vertex_groups = False
me_cube_018.update()
me_cube_002 = bpy.data.meshes.new('Cube.002')
me_cube_002.from_pydata([(1.0, 1.0, 1.0), (1.0, 1.0, -1.0), (1.0, -1.0, 1.0), (1.0, -1.0, -1.0), (-1.0, 1.0, 1.0), (-1.0, 1.0, -1.0), (-1.0, -1.0, 1.0), (-1.0, -1.0, -1.0)], [], [(0, 4, 6, 2), (3, 2, 6, 7), (7, 6, 4, 5), (5, 1, 3, 7), (1, 0, 2, 3), (5, 4, 0, 1)])
_uv = me_cube_002.uv_layers.new(name='UVMap')
_uv.uv.foreach_set('vector', [0.625, 0.5, 0.875, 0.5, 0.875, 0.75, 0.625, 0.75, 0.375, 0.75, 0.625, 0.75, 0.625, 1.0, 0.375, 1.0, 0.375, 0.0, 0.625, 0.0, 0.625, 0.25, 0.375, 0.25, 0.125, 0.5, 0.375, 0.5, 0.375, 0.75, 0.125, 0.75, 0.375, 0.5, 0.625, 0.5, 0.625, 0.75, 0.375, 0.75, 0.375, 0.25, 0.625, 0.25, 0.625, 0.5, 0.375, 0.5])
me_cube_002.materials.append(mat_jacket)
me_cube_002.use_remesh_preserve_volume = False
me_cube_002.use_remesh_preserve_attributes = False
me_cube_002.use_mirror_vertex_groups = False
me_cube_002.update()
me_cube_003 = bpy.data.meshes.new('Cube.003')
me_cube_003.from_pydata([(1.0, 1.0, 1.0), (1.0, 1.0, -1.0), (1.0, -1.0, 1.0), (1.0, -1.0, -1.0), (-1.0, 1.0, 1.0), (-1.0, 1.0, -1.0), (-1.0, -1.0, 1.0), (-1.0, -1.0, -1.0)], [], [(0, 4, 6, 2), (3, 2, 6, 7), (7, 6, 4, 5), (5, 1, 3, 7), (1, 0, 2, 3), (5, 4, 0, 1)])
_uv = me_cube_003.uv_layers.new(name='UVMap')
_uv.uv.foreach_set('vector', [0.625, 0.5, 0.875, 0.5, 0.875, 0.75, 0.625, 0.75, 0.375, 0.75, 0.625, 0.75, 0.625, 1.0, 0.375, 1.0, 0.375, 0.0, 0.625, 0.0, 0.625, 0.25, 0.375, 0.25, 0.125, 0.5, 0.375, 0.5, 0.375, 0.75, 0.125, 0.75, 0.375, 0.5, 0.625, 0.5, 0.625, 0.75, 0.375, 0.75, 0.375, 0.25, 0.625, 0.25, 0.625, 0.5, 0.375, 0.5])
me_cube_003.materials.append(mat_jacket)
me_cube_003.use_remesh_preserve_volume = False
me_cube_003.use_remesh_preserve_attributes = False
me_cube_003.use_mirror_vertex_groups = False
me_cube_003.update()
me_cube = bpy.data.meshes.new('Cube')
me_cube.from_pydata([(1.0, 1.0, 1.0), (1.0, 1.0, -1.0), (1.0, -1.0, 1.0), (1.0, -1.0, -1.0), (-1.0, 1.0, 1.0), (-1.0, 1.0, -1.0), (-1.0, -1.0, 1.0), (-1.0, -1.0, -1.0)], [], [(0, 4, 6, 2), (3, 2, 6, 7), (7, 6, 4, 5), (5, 1, 3, 7), (1, 0, 2, 3), (5, 4, 0, 1)])
_uv = me_cube.uv_layers.new(name='UVMap')
_uv.uv.foreach_set('vector', [0.625, 0.5, 0.875, 0.5, 0.875, 0.75, 0.625, 0.75, 0.375, 0.75, 0.625, 0.75, 0.625, 1.0, 0.375, 1.0, 0.375, 0.0, 0.625, 0.0, 0.625, 0.25, 0.375, 0.25, 0.125, 0.5, 0.375, 0.5, 0.375, 0.75, 0.125, 0.75, 0.375, 0.5, 0.625, 0.5, 0.625, 0.75, 0.375, 0.75, 0.375, 0.25, 0.625, 0.25, 0.625, 0.5, 0.375, 0.5])
me_cube.materials.append(mat_jacket)
me_cube.use_remesh_preserve_volume = False
me_cube.use_remesh_preserve_attributes = False
me_cube.use_mirror_vertex_groups = False
me_cube.update()
me_cube_007 = bpy.data.meshes.new('Cube.007')
me_cube_007.from_pydata([(1.0, 1.0, 1.0), (1.0, 1.0, -1.0), (1.0, -1.0, 1.0), (1.0, -1.0, -1.0), (-1.0, 1.0, 1.0), (-1.0, 1.0, -1.0), (-1.0, -1.0, 1.0), (-1.0, -1.0, -1.0)], [], [(0, 4, 6, 2), (3, 2, 6, 7), (7, 6, 4, 5), (5, 1, 3, 7), (1, 0, 2, 3), (5, 4, 0, 1)])
_uv = me_cube_007.uv_layers.new(name='UVMap')
_uv.uv.foreach_set('vector', [0.625, 0.5, 0.875, 0.5, 0.875, 0.75, 0.625, 0.75, 0.375, 0.75, 0.625, 0.75, 0.625, 1.0, 0.375, 1.0, 0.375, 0.0, 0.625, 0.0, 0.625, 0.25, 0.375, 0.25, 0.125, 0.5, 0.375, 0.5, 0.375, 0.75, 0.125, 0.75, 0.375, 0.5, 0.625, 0.5, 0.625, 0.75, 0.375, 0.75, 0.375, 0.25, 0.625, 0.25, 0.625, 0.5, 0.375, 0.5])
me_cube_007.materials.append(mat_brown)
me_cube_007.use_remesh_preserve_volume = False
me_cube_007.use_remesh_preserve_attributes = False
me_cube_007.use_mirror_vertex_groups = False
me_cube_007.update()
me_cube_006 = bpy.data.meshes.new('Cube.006')
me_cube_006.from_pydata([(1.0, 1.0, 1.0), (1.0, 1.0, -1.0), (1.0, -1.0, 1.0), (1.0, -1.0, -1.0), (-1.0, 1.0, 1.0), (-1.0, 1.0, -1.0), (-1.0, -1.0, 1.0), (-1.0, -1.0, -1.0)], [], [(0, 4, 6, 2), (3, 2, 6, 7), (7, 6, 4, 5), (5, 1, 3, 7), (1, 0, 2, 3), (5, 4, 0, 1)])
_uv = me_cube_006.uv_layers.new(name='UVMap')
_uv.uv.foreach_set('vector', [0.625, 0.5, 0.875, 0.5, 0.875, 0.75, 0.625, 0.75, 0.375, 0.75, 0.625, 0.75, 0.625, 1.0, 0.375, 1.0, 0.375, 0.0, 0.625, 0.0, 0.625, 0.25, 0.375, 0.25, 0.125, 0.5, 0.375, 0.5, 0.375, 0.75, 0.125, 0.75, 0.375, 0.5, 0.625, 0.5, 0.625, 0.75, 0.375, 0.75, 0.375, 0.25, 0.625, 0.25, 0.625, 0.5, 0.375, 0.5])
me_cube_006.materials.append(mat_brown)
me_cube_006.use_remesh_preserve_volume = False
me_cube_006.use_remesh_preserve_attributes = False
me_cube_006.use_mirror_vertex_groups = False
me_cube_006.update()
me_cube_009 = bpy.data.meshes.new('Cube.009')
me_cube_009.from_pydata([(1.0, 1.0, 1.0), (1.0, 1.0, -1.0), (1.0, -1.0, 1.0), (1.0, -1.0, -1.0), (-1.0, 1.0, 1.0), (-1.0, 1.0, -1.0), (-1.0, -1.0, 1.0), (-1.0, -1.0, -1.0)], [], [(0, 4, 6, 2), (3, 2, 6, 7), (7, 6, 4, 5), (5, 1, 3, 7), (1, 0, 2, 3), (5, 4, 0, 1)])
_uv = me_cube_009.uv_layers.new(name='UVMap')
_uv.uv.foreach_set('vector', [0.625, 0.5, 0.875, 0.5, 0.875, 0.75, 0.625, 0.75, 0.375, 0.75, 0.625, 0.75, 0.625, 1.0, 0.375, 1.0, 0.375, 0.0, 0.625, 0.0, 0.625, 0.25, 0.375, 0.25, 0.125, 0.5, 0.375, 0.5, 0.375, 0.75, 0.125, 0.75, 0.375, 0.5, 0.625, 0.5, 0.625, 0.75, 0.375, 0.75, 0.375, 0.25, 0.625, 0.25, 0.625, 0.5, 0.375, 0.5])
me_cube_009.materials.append(mat_skin)
me_cube_009.use_remesh_preserve_volume = False
me_cube_009.use_remesh_preserve_attributes = False
me_cube_009.use_mirror_vertex_groups = False
me_cube_009.update()
me_cube_008 = bpy.data.meshes.new('Cube.008')
me_cube_008.from_pydata([(1.0, 1.0, 1.0), (1.0, 1.0, -1.0), (1.0, -1.0, 1.0), (1.0, -1.0, -1.0), (-1.0, 1.0, 1.0), (-1.0, 1.0, -1.0), (-1.0, -1.0, 1.0), (-1.0, -1.0, -1.0)], [], [(0, 4, 6, 2), (3, 2, 6, 7), (7, 6, 4, 5), (5, 1, 3, 7), (1, 0, 2, 3), (5, 4, 0, 1)])
_uv = me_cube_008.uv_layers.new(name='UVMap')
_uv.uv.foreach_set('vector', [0.625, 0.5, 0.875, 0.5, 0.875, 0.75, 0.625, 0.75, 0.375, 0.75, 0.625, 0.75, 0.625, 1.0, 0.375, 1.0, 0.375, 0.0, 0.625, 0.0, 0.625, 0.25, 0.375, 0.25, 0.125, 0.5, 0.375, 0.5, 0.375, 0.75, 0.125, 0.75, 0.375, 0.5, 0.625, 0.5, 0.625, 0.75, 0.375, 0.75, 0.375, 0.25, 0.625, 0.25, 0.625, 0.5, 0.375, 0.5])
me_cube_008.materials.append(mat_skin)
me_cube_008.use_remesh_preserve_volume = False
me_cube_008.use_remesh_preserve_attributes = False
me_cube_008.use_mirror_vertex_groups = False
me_cube_008.update()
me_cube_005 = bpy.data.meshes.new('Cube.005')
me_cube_005.from_pydata([(1.0, 1.0, 1.0), (1.0, 1.0, -1.0), (1.0, -1.0, 1.0), (1.0, -1.0, -1.0), (-1.0, 1.0, 1.0), (-1.0, 1.0, -1.0), (-1.0, -1.0, 1.0), (-1.0, -1.0, -1.0)], [], [(0, 4, 6, 2), (3, 2, 6, 7), (7, 6, 4, 5), (5, 1, 3, 7), (1, 0, 2, 3), (5, 4, 0, 1)])
_uv = me_cube_005.uv_layers.new(name='UVMap')
_uv.uv.foreach_set('vector', [0.625, 0.5, 0.875, 0.5, 0.875, 0.75, 0.625, 0.75, 0.375, 0.75, 0.625, 0.75, 0.625, 1.0, 0.375, 1.0, 0.375, 0.0, 0.625, 0.0, 0.625, 0.25, 0.375, 0.25, 0.125, 0.5, 0.375, 0.5, 0.375, 0.75, 0.125, 0.75, 0.375, 0.5, 0.625, 0.5, 0.625, 0.75, 0.375, 0.75, 0.375, 0.25, 0.625, 0.25, 0.625, 0.5, 0.375, 0.5])
me_cube_005.materials.append(mat_pants)
me_cube_005.use_remesh_preserve_volume = False
me_cube_005.use_remesh_preserve_attributes = False
me_cube_005.use_mirror_vertex_groups = False
me_cube_005.update()
me_cube_004 = bpy.data.meshes.new('Cube.004')
me_cube_004.from_pydata([(1.0, 1.0, 1.0), (1.0, 1.0, -1.0), (1.0, -1.0, 1.0), (1.0, -1.0, -1.0), (-1.0, 1.0, 1.0), (-1.0, 1.0, -1.0), (-1.0, -1.0, 1.0), (-1.0, -1.0, -1.0)], [], [(0, 4, 6, 2), (3, 2, 6, 7), (7, 6, 4, 5), (5, 1, 3, 7), (1, 0, 2, 3), (5, 4, 0, 1)])
_uv = me_cube_004.uv_layers.new(name='UVMap')
_uv.uv.foreach_set('vector', [0.625, 0.5, 0.875, 0.5, 0.875, 0.75, 0.625, 0.75, 0.375, 0.75, 0.625, 0.75, 0.625, 1.0, 0.375, 1.0, 0.375, 0.0, 0.625, 0.0, 0.625, 0.25, 0.375, 0.25, 0.125, 0.5, 0.375, 0.5, 0.375, 0.75, 0.125, 0.75, 0.375, 0.5, 0.625, 0.5, 0.625, 0.75, 0.375, 0.75, 0.375, 0.25, 0.625, 0.25, 0.625, 0.5, 0.375, 0.5])
me_cube_004.materials.append(mat_pants)
me_cube_004.use_remesh_preserve_volume = False
me_cube_004.use_remesh_preserve_attributes = False
me_cube_004.use_mirror_vertex_groups = False
me_cube_004.update()

# ---- objects
ob_light = bpy.data.objects.new('Light', light_light)
ob_camera = bpy.data.objects.new('Camera', cam_camera)
ob_tourchlight = bpy.data.objects.new('Tourchlight', me_cylinder)
ob_eye_left = bpy.data.objects.new('Eye-Left', me_cube_011)
ob_eye_right = bpy.data.objects.new('Eye-Right', me_cube_012)
ob_head = bpy.data.objects.new('Head', me_cube_001)
ob_nose = bpy.data.objects.new('Nose', me_cube_010)
ob_ear_left = bpy.data.objects.new('Ear-Left', me_cube_013)
ob_ear_right = bpy.data.objects.new('Ear-Right', me_cube_014)
ob_hair = bpy.data.objects.new('Hair', me_cube_015)
ob_mouth = bpy.data.objects.new('Mouth', me_cube_016)
ob_eye_pupil_left = bpy.data.objects.new('Eye-Pupil-Left', me_cube_017)
ob_eye_pupil_right = bpy.data.objects.new('Eye-Pupil-Right', me_cube_018)
ob_arm_left = bpy.data.objects.new('Arm-Left', me_cube_002)
ob_arm_right = bpy.data.objects.new('Arm-Right', me_cube_003)
ob_body = bpy.data.objects.new('Body', me_cube)
ob_foot_left = bpy.data.objects.new('Foot-Left', me_cube_007)
ob_foot_right = bpy.data.objects.new('Foot-Right', me_cube_006)
ob_hand_left = bpy.data.objects.new('Hand-Left', me_cube_009)
ob_hand_right = bpy.data.objects.new('Hand-Right', me_cube_008)
ob_leg_left = bpy.data.objects.new('Leg-Left', me_cube_005)
ob_leg_right = bpy.data.objects.new('Leg-Right', me_cube_004)

# ---- transforms, parenting, visibility, modifiers, constraints
ob_light.location = (-1.203, -8.349, 5.76)
ob_light.rotation_euler = (0.6503, 0.05522, 1.866)
ob_light.lock_rotations_4d = False
ob_light.empty_display_type = 'ARROWS'
ob_light.color = (0.0, 0.0, 0.0, 0.0)
ob_light.lineart.crease_threshold = 0.0
ob_camera.location = (-4.765, -12.37, 1.472)
ob_camera.rotation_euler = (1.428, 1.44e-07, -0.3735)
ob_camera.lock_rotations_4d = False
ob_camera.empty_display_type = 'ARROWS'
ob_camera.color = (0.0, 0.0, 0.0, 0.0)
ob_camera.display_type = 'WIRE'
ob_camera.lineart.crease_threshold = 0.0
ob_tourchlight.location = (-0.97, -0.1, -1.765)
ob_tourchlight.rotation_euler = (1.571, -0.0, 0.0)
ob_tourchlight.scale = (0.14, 0.14, 0.44)
ob_tourchlight.lineart.crease_threshold = 0.0
ob_eye_left.location = (0.3, -0.865, 1.34)
ob_eye_left.scale = (0.09619, -0.01407, 0.1136)
ob_eye_left.lineart.crease_threshold = 0.0
ob_eye_right.location = (-0.3, -0.865, 1.34)
ob_eye_right.scale = (0.09619, -0.01407, 0.1136)
ob_eye_right.lineart.crease_threshold = 0.0
ob_head.location = (0.0, -0.65, 0.85)
ob_head.scale = (0.449, -0.2, 0.8)
ob_head.lock_rotations_4d = False
ob_head.empty_display_type = 'ARROWS'
ob_head.lineart.crease_threshold = 0.0
ob_nose.location = (0.0, -0.99, 1.05)
ob_nose.scale = (0.1554, 0.1415, 0.239)
ob_nose.lineart.crease_threshold = 0.0
ob_ear_left.location = (0.515, -0.6, 1.25)
ob_ear_left.scale = (0.0644, -0.01407, 0.1136)
ob_ear_left.lineart.crease_threshold = 0.0
ob_ear_right.location = (-0.515, -0.6, 1.25)
ob_ear_right.scale = (0.0644, -0.01407, 0.1136)
ob_ear_right.lineart.crease_threshold = 0.0
ob_hair.location = (0.0, -0.46, 1.4)
ob_hair.scale = (0.4978, 0.07355, 0.1077)
ob_hair.lineart.crease_threshold = 0.0
ob_mouth.location = (0.0, -0.91, 0.4792)
ob_mouth.scale = (0.203, -0.0617, 0.2652)
ob_mouth.lineart.crease_threshold = 0.0
ob_eye_pupil_left.location = (0.286, -0.885, 1.393)
ob_eye_pupil_left.scale = (0.02973, -0.004653, 0.0351)
ob_eye_pupil_left.lineart.crease_threshold = 0.0
ob_eye_pupil_right.location = (-0.286, -0.885, 1.393)
ob_eye_pupil_right.scale = (0.02973, -0.004653, 0.0351)
ob_eye_pupil_right.lineart.crease_threshold = 0.0
ob_arm_left.location = (1.15, 0.000861, -0.31)
ob_arm_left.scale = (-0.13, 0.26, 1.14)
ob_arm_left.lock_rotations_4d = False
ob_arm_left.empty_display_type = 'ARROWS'
ob_arm_left.lineart.crease_threshold = 0.0
ob_arm_right.location = (-1.15, 0.000861, -0.31)
ob_arm_right.scale = (-0.13, 0.26, 1.14)
ob_arm_right.lock_rotations_4d = False
ob_arm_right.empty_display_type = 'ARROWS'
ob_arm_right.lineart.crease_threshold = 0.0
ob_body.location = (0.0, 0.0, 0.0)
ob_body.scale = (1.0, 0.4524, 1.0)
ob_body.lock_rotations_4d = False
ob_body.empty_display_type = 'ARROWS'
ob_body.lineart.crease_threshold = 0.0
ob_foot_left.location = (0.32, -0.04551, -2.68)
ob_foot_left.scale = (-0.2744, 0.3633, 0.1636)
ob_foot_left.lock_rotations_4d = False
ob_foot_left.empty_display_type = 'ARROWS'
ob_foot_left.lineart.crease_threshold = 0.0
ob_foot_right.location = (-0.32, -0.04551, -2.68)
ob_foot_right.scale = (-0.2744, 0.3633, 0.1636)
ob_foot_right.lock_rotations_4d = False
ob_foot_right.empty_display_type = 'ARROWS'
ob_foot_right.lineart.crease_threshold = 0.0
ob_hand_left.location = (1.19, 0.019, -1.7)
ob_hand_left.scale = (-0.07009, 0.177, 0.244)
ob_hand_left.lock_rotations_4d = False
ob_hand_left.empty_display_type = 'ARROWS'
ob_hand_left.lineart.crease_threshold = 0.0
ob_hand_right.location = (-1.19, 0.019, -1.7)
ob_hand_right.scale = (-0.07009, 0.177, 0.244)
ob_hand_right.lock_rotations_4d = False
ob_hand_right.empty_display_type = 'ARROWS'
ob_hand_right.lineart.crease_threshold = 0.0
ob_leg_left.location = (0.32, 0.1285, -1.757)
ob_leg_left.scale = (-0.16, 0.1717, 0.7618)
ob_leg_left.lock_rotations_4d = False
ob_leg_left.empty_display_type = 'ARROWS'
ob_leg_left.lineart.crease_threshold = 0.0
ob_leg_right.location = (-0.32, 0.1285, -1.757)
ob_leg_right.scale = (-0.16, 0.1717, 0.7618)
ob_leg_right.lock_rotations_4d = False
ob_leg_right.empty_display_type = 'ARROWS'
ob_leg_right.lineart.crease_threshold = 0.0

# ---- collection membership
col_collection.objects.link(ob_light)
col_collection.objects.link(ob_camera)
col_collection.objects.link(ob_tourchlight)
col_head.objects.link(ob_eye_left)
col_head.objects.link(ob_eye_right)
col_head.objects.link(ob_head)
col_head.objects.link(ob_nose)
col_head.objects.link(ob_ear_left)
col_head.objects.link(ob_ear_right)
col_head.objects.link(ob_hair)
col_head.objects.link(ob_mouth)
col_head.objects.link(ob_eye_pupil_left)
col_head.objects.link(ob_eye_pupil_right)
col_body.objects.link(ob_arm_left)
col_body.objects.link(ob_arm_right)
col_body.objects.link(ob_body)
col_body.objects.link(ob_foot_left)
col_body.objects.link(ob_foot_right)
col_body.objects.link(ob_hand_left)
col_body.objects.link(ob_hand_right)
col_body.objects.link(ob_leg_left)
col_body.objects.link(ob_leg_right)

# ---- scene / render settings (as saved in the file)
scene.camera = ob_camera
scene.frame_start = 1; scene.frame_end = 250; scene.frame_set(79)
scene.render.engine = 'BLENDER_EEVEE_NEXT'
scene.cycles.use_denoising = False
scene.cycles.samples = 128
scene.cycles.sampling_pattern = 'TABULATED_SOBOL'
scene.cycles.use_adaptive_sampling = False
scene.cycles.use_light_tree = False
scene.view_settings.view_transform = 'Filmic'
bpy.context.view_layer.update()
